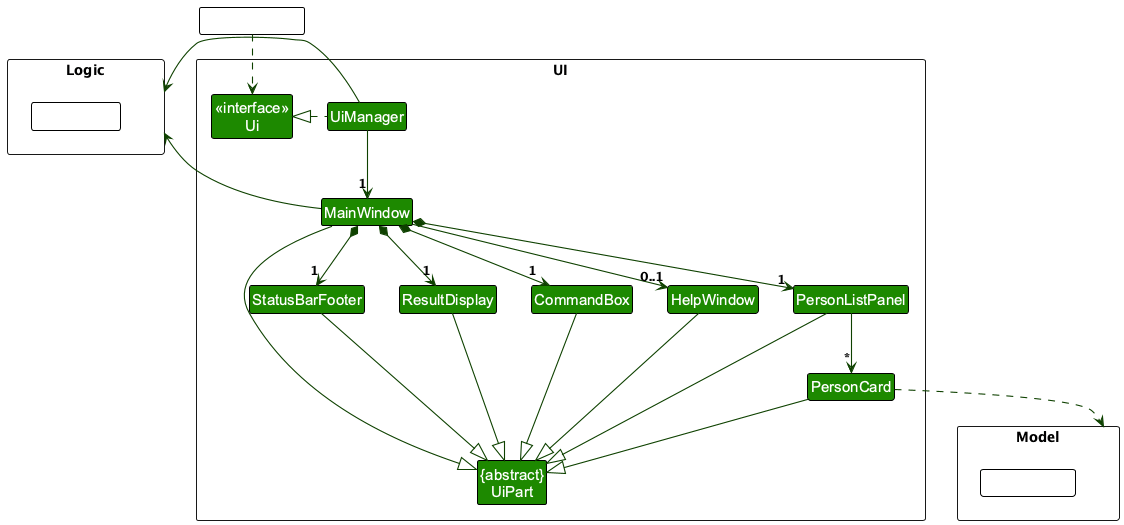

The diagram above was rendered by PlantUML. Its source (embedded in the PNG):
@startuml
' TutBook UI Component Class Diagram
' JavaFX-based GUI for tuition centre management
' CommandBox: CLI input for commands (add, edit, delete, addClass, join, link, attend)
' PersonListPanel: Displays students, tutors, and parents with their details
' ResultDisplay: Shows command execution results and feedback
!include style.puml
skinparam arrowThickness 1.1
skinparam arrowColor UI_COLOR_T4
skinparam classBackgroundColor UI_COLOR

package UI <<Rectangle>>{
Class "<<interface>>\nUi" as Ui
Class "{abstract}\nUiPart" as UiPart
Class UiManager
Class MainWindow
Class HelpWindow
Class ResultDisplay
Class PersonListPanel
Class PersonCard
Class StatusBarFooter
Class CommandBox
}

package Model <<Rectangle>> {
Class HiddenModel #FFFFFF
}

package Logic <<Rectangle>> {
Class HiddenLogic #FFFFFF
}

Class HiddenOutside #FFFFFF
HiddenOutside ..> Ui

UiManager .left.|> Ui
UiManager -down-> "1" MainWindow
MainWindow *-down->  "1" CommandBox
MainWindow *-down-> "1" ResultDisplay
MainWindow *-down-> "1" PersonListPanel
MainWindow *-down-> "1" StatusBarFooter
MainWindow --> "0..1" HelpWindow

PersonListPanel -down-> "*" PersonCard

MainWindow -left-|> UiPart

ResultDisplay --|> UiPart
CommandBox --|> UiPart
PersonListPanel --|> UiPart
PersonCard --|> UiPart
StatusBarFooter --|> UiPart
HelpWindow --|> UiPart

PersonCard ..> Model
UiManager -right-> Logic
MainWindow -left-> Logic

PersonListPanel -[hidden]left- HelpWindow
HelpWindow -[hidden]left- CommandBox
CommandBox -[hidden]left- ResultDisplay
ResultDisplay -[hidden]left- StatusBarFooter

MainWindow -[hidden]-|> UiPart
@enduml